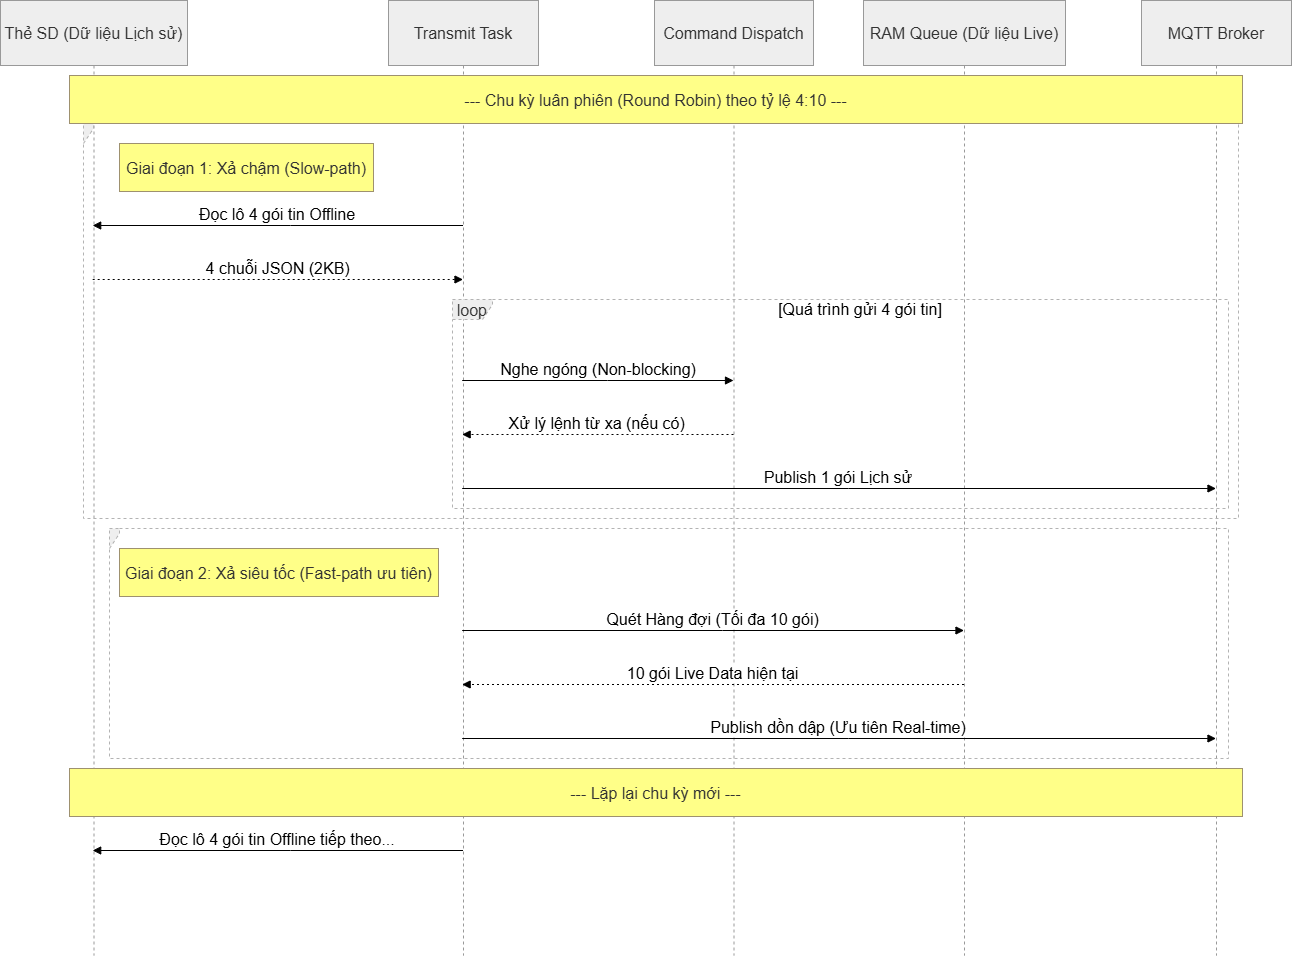

The diagram above was exported from draw.io. Its source (the exported page's mxGraphModel, read from the mxfile embedded in the PNG):
<mxGraphModel dx="1858" dy="1025" grid="1" gridSize="10" guides="1" tooltips="1" connect="1" arrows="1" fold="1" page="1" pageScale="1" pageWidth="1169" pageHeight="827" math="0" shadow="0">
  <root>
    <mxCell id="0" />
    <mxCell id="1" parent="0" />
    <mxCell id="s6O4LT_XImPuEgtVKgFT-1" parent="1" style="shape=umlLifeline;perimeter=lifelinePerimeter;whiteSpace=wrap;container=1;dropTarget=0;collapsible=0;recursiveResize=0;outlineConnect=0;portConstraint=eastwest;newEdgeStyle={&quot;edgeStyle&quot;:&quot;elbowEdgeStyle&quot;,&quot;elbow&quot;:&quot;vertical&quot;,&quot;curved&quot;:0,&quot;rounded&quot;:0};size=65;fillColor=light-dark(#eeeeee,#1f2020);strokeColor=light-dark(#999999,#cccccc);fontColor=light-dark(#333333,#cccccc);fontSize=16;" value="Thẻ SD (Dữ liệu Lịch sử)" vertex="1">
      <mxGeometry height="955" width="187" x="20" y="20" as="geometry" />
    </mxCell>
    <mxCell id="s6O4LT_XImPuEgtVKgFT-2" parent="1" style="shape=umlLifeline;perimeter=lifelinePerimeter;whiteSpace=wrap;container=1;dropTarget=0;collapsible=0;recursiveResize=0;outlineConnect=0;portConstraint=eastwest;newEdgeStyle={&quot;edgeStyle&quot;:&quot;elbowEdgeStyle&quot;,&quot;elbow&quot;:&quot;vertical&quot;,&quot;curved&quot;:0,&quot;rounded&quot;:0};size=65;fillColor=light-dark(#eeeeee,#1f2020);strokeColor=light-dark(#999999,#cccccc);fontColor=light-dark(#333333,#cccccc);fontSize=16;" value="Transmit Task" vertex="1">
      <mxGeometry height="955" width="150" x="408" y="20" as="geometry" />
    </mxCell>
    <mxCell id="s6O4LT_XImPuEgtVKgFT-3" parent="1" style="shape=umlLifeline;perimeter=lifelinePerimeter;whiteSpace=wrap;container=1;dropTarget=0;collapsible=0;recursiveResize=0;outlineConnect=0;portConstraint=eastwest;newEdgeStyle={&quot;edgeStyle&quot;:&quot;elbowEdgeStyle&quot;,&quot;elbow&quot;:&quot;vertical&quot;,&quot;curved&quot;:0,&quot;rounded&quot;:0};size=65;fillColor=light-dark(#eeeeee,#1f2020);strokeColor=light-dark(#999999,#cccccc);fontColor=light-dark(#333333,#cccccc);fontSize=16;" value="Command Dispatch" vertex="1">
      <mxGeometry height="955" width="159" x="674" y="20" as="geometry" />
    </mxCell>
    <mxCell id="s6O4LT_XImPuEgtVKgFT-4" parent="1" style="shape=umlLifeline;perimeter=lifelinePerimeter;whiteSpace=wrap;container=1;dropTarget=0;collapsible=0;recursiveResize=0;outlineConnect=0;portConstraint=eastwest;newEdgeStyle={&quot;edgeStyle&quot;:&quot;elbowEdgeStyle&quot;,&quot;elbow&quot;:&quot;vertical&quot;,&quot;curved&quot;:0,&quot;rounded&quot;:0};size=65;fillColor=light-dark(#eeeeee,#1f2020);strokeColor=light-dark(#999999,#cccccc);fontColor=light-dark(#333333,#cccccc);fontSize=16;" value="RAM Queue (Dữ liệu Live)" vertex="1">
      <mxGeometry height="955" width="202" x="883" y="20" as="geometry" />
    </mxCell>
    <mxCell id="s6O4LT_XImPuEgtVKgFT-5" parent="1" style="shape=umlLifeline;perimeter=lifelinePerimeter;whiteSpace=wrap;container=1;dropTarget=0;collapsible=0;recursiveResize=0;outlineConnect=0;portConstraint=eastwest;newEdgeStyle={&quot;edgeStyle&quot;:&quot;elbowEdgeStyle&quot;,&quot;elbow&quot;:&quot;vertical&quot;,&quot;curved&quot;:0,&quot;rounded&quot;:0};size=65;fillColor=light-dark(#eeeeee,#1f2020);strokeColor=light-dark(#999999,#cccccc);fontColor=light-dark(#333333,#cccccc);fontSize=16;" value="MQTT Broker" vertex="1">
      <mxGeometry height="955" width="150" x="1161" y="20" as="geometry" />
    </mxCell>
    <mxCell id="s6O4LT_XImPuEgtVKgFT-6" parent="1" style="shape=umlFrame;dashed=1;pointerEvents=0;dropTarget=0;strokeColor=#B3B3B3;height=20;width=40;fillColor=light-dark(#eeeeee,#1f2020);fontColor=light-dark(#333333,#cccccc);fontSize=16;" value="loop" vertex="1">
      <mxGeometry height="209" width="776" x="472" y="319" as="geometry" />
    </mxCell>
    <mxCell id="s6O4LT_XImPuEgtVKgFT-7" parent="s6O4LT_XImPuEgtVKgFT-6" style="text;strokeColor=none;fillColor=none;align=center;verticalAlign=middle;whiteSpace=wrap;fontSize=16;" value="[Quá trình gửi 4 gói tin]" vertex="1">
      <mxGeometry height="20" width="736" x="40" as="geometry" />
    </mxCell>
    <mxCell id="s6O4LT_XImPuEgtVKgFT-8" parent="1" style="shape=umlFrame;dashed=1;pointerEvents=0;dropTarget=0;strokeColor=#B3B3B3;height=20;width=0;fillColor=light-dark(#eeeeee,#1f2020);fontColor=light-dark(#333333,#cccccc);fontSize=16;" value="" vertex="1">
      <mxGeometry height="395" width="1155" x="103" y="143" as="geometry" />
    </mxCell>
    <mxCell id="s6O4LT_XImPuEgtVKgFT-9" parent="s6O4LT_XImPuEgtVKgFT-8" style="text;strokeColor=none;fillColor=none;align=center;verticalAlign=middle;whiteSpace=wrap;fontSize=16;" value="" vertex="1">
      <mxGeometry height="20" width="1155" as="geometry" />
    </mxCell>
    <mxCell id="s6O4LT_XImPuEgtVKgFT-10" parent="1" style="shape=umlFrame;dashed=1;pointerEvents=0;dropTarget=0;strokeColor=#B3B3B3;height=20;width=0;fillColor=light-dark(#eeeeee,#1f2020);fontColor=light-dark(#333333,#cccccc);fontSize=16;" value="" vertex="1">
      <mxGeometry height="230" width="1119" x="129" y="548" as="geometry" />
    </mxCell>
    <mxCell id="s6O4LT_XImPuEgtVKgFT-11" parent="s6O4LT_XImPuEgtVKgFT-10" style="text;strokeColor=none;fillColor=none;align=center;verticalAlign=middle;whiteSpace=wrap;fontSize=16;" value="" vertex="1">
      <mxGeometry height="20" width="1119" as="geometry" />
    </mxCell>
    <mxCell id="s6O4LT_XImPuEgtVKgFT-12" edge="1" parent="1" source="s6O4LT_XImPuEgtVKgFT-2" style="verticalAlign=bottom;edgeStyle=elbowEdgeStyle;elbow=vertical;curved=0;rounded=0;endArrow=block;fontSize=16;" target="s6O4LT_XImPuEgtVKgFT-1" value="Đọc lô 4 gói tin Offline">
      <mxGeometry relative="1" as="geometry">
        <Array as="points">
          <mxPoint x="310" y="245" />
        </Array>
      </mxGeometry>
    </mxCell>
    <mxCell id="s6O4LT_XImPuEgtVKgFT-13" edge="1" parent="1" source="s6O4LT_XImPuEgtVKgFT-1" style="verticalAlign=bottom;edgeStyle=elbowEdgeStyle;elbow=vertical;curved=0;rounded=0;dashed=1;dashPattern=2 3;endArrow=block;fontSize=16;" target="s6O4LT_XImPuEgtVKgFT-2" value="4 chuỗi JSON (2KB)">
      <mxGeometry relative="1" as="geometry">
        <Array as="points">
          <mxPoint x="307" y="299" />
        </Array>
      </mxGeometry>
    </mxCell>
    <mxCell id="s6O4LT_XImPuEgtVKgFT-14" edge="1" parent="1" source="s6O4LT_XImPuEgtVKgFT-2" style="verticalAlign=bottom;edgeStyle=elbowEdgeStyle;elbow=vertical;curved=0;rounded=0;endArrow=block;fontSize=16;" target="s6O4LT_XImPuEgtVKgFT-3" value="Nghe ngóng (Non-blocking)">
      <mxGeometry relative="1" as="geometry">
        <Array as="points">
          <mxPoint x="627" y="400" />
        </Array>
      </mxGeometry>
    </mxCell>
    <mxCell id="s6O4LT_XImPuEgtVKgFT-15" edge="1" parent="1" source="s6O4LT_XImPuEgtVKgFT-3" style="verticalAlign=bottom;edgeStyle=elbowEdgeStyle;elbow=vertical;curved=0;rounded=0;dashed=1;dashPattern=2 3;endArrow=block;fontSize=16;" target="s6O4LT_XImPuEgtVKgFT-2" value="Xử lý lệnh từ xa (nếu có)">
      <mxGeometry relative="1" as="geometry">
        <Array as="points">
          <mxPoint x="630" y="454" />
        </Array>
      </mxGeometry>
    </mxCell>
    <mxCell id="s6O4LT_XImPuEgtVKgFT-16" edge="1" parent="1" source="s6O4LT_XImPuEgtVKgFT-2" style="verticalAlign=bottom;edgeStyle=elbowEdgeStyle;elbow=vertical;curved=0;rounded=0;endArrow=block;fontSize=16;" target="s6O4LT_XImPuEgtVKgFT-5" value="Publish 1 gói Lịch sử">
      <mxGeometry relative="1" as="geometry">
        <Array as="points">
          <mxPoint x="868" y="508" />
        </Array>
      </mxGeometry>
    </mxCell>
    <mxCell id="s6O4LT_XImPuEgtVKgFT-17" edge="1" parent="1" source="s6O4LT_XImPuEgtVKgFT-2" style="verticalAlign=bottom;edgeStyle=elbowEdgeStyle;elbow=vertical;curved=0;rounded=0;endArrow=block;fontSize=16;" target="s6O4LT_XImPuEgtVKgFT-4" value="Quét Hàng đợi (Tối đa 10 gói)">
      <mxGeometry relative="1" as="geometry">
        <Array as="points">
          <mxPoint x="742" y="650" />
        </Array>
      </mxGeometry>
    </mxCell>
    <mxCell id="s6O4LT_XImPuEgtVKgFT-18" edge="1" parent="1" source="s6O4LT_XImPuEgtVKgFT-4" style="verticalAlign=bottom;edgeStyle=elbowEdgeStyle;elbow=vertical;curved=0;rounded=0;dashed=1;dashPattern=2 3;endArrow=block;fontSize=16;" target="s6O4LT_XImPuEgtVKgFT-2" value="10 gói Live Data hiện tại">
      <mxGeometry relative="1" as="geometry">
        <Array as="points">
          <mxPoint x="745" y="704" />
        </Array>
      </mxGeometry>
    </mxCell>
    <mxCell id="s6O4LT_XImPuEgtVKgFT-19" edge="1" parent="1" source="s6O4LT_XImPuEgtVKgFT-2" style="verticalAlign=bottom;edgeStyle=elbowEdgeStyle;elbow=vertical;curved=0;rounded=0;endArrow=block;fontSize=16;" target="s6O4LT_XImPuEgtVKgFT-5" value="Publish dồn dập (Ưu tiên Real-time)">
      <mxGeometry relative="1" as="geometry">
        <Array as="points">
          <mxPoint x="868" y="758" />
        </Array>
      </mxGeometry>
    </mxCell>
    <mxCell id="s6O4LT_XImPuEgtVKgFT-20" edge="1" parent="1" source="s6O4LT_XImPuEgtVKgFT-2" style="verticalAlign=bottom;edgeStyle=elbowEdgeStyle;elbow=vertical;curved=0;rounded=0;endArrow=block;fontSize=16;" target="s6O4LT_XImPuEgtVKgFT-1" value="Đọc lô 4 gói tin Offline tiếp theo...">
      <mxGeometry relative="1" as="geometry">
        <Array as="points">
          <mxPoint x="310" y="870" />
        </Array>
      </mxGeometry>
    </mxCell>
    <mxCell id="s6O4LT_XImPuEgtVKgFT-21" parent="1" style="fillColor=#ffff88;strokeColor=#9E916F;fontColor=light-dark(#333333,#cccccc);fontSize=16;" value="--- Chu kỳ luân phiên (Round Robin) theo tỷ lệ 4:10 ---" vertex="1">
      <mxGeometry height="48" width="1173" x="89" y="95" as="geometry" />
    </mxCell>
    <mxCell id="s6O4LT_XImPuEgtVKgFT-22" parent="1" style="fillColor=#ffff88;strokeColor=#9E916F;fontColor=light-dark(#333333,#cccccc);fontSize=16;" value="Giai đoạn 1: Xả chậm (Slow-path)" vertex="1">
      <mxGeometry height="48" width="254" x="139" y="163" as="geometry" />
    </mxCell>
    <mxCell id="s6O4LT_XImPuEgtVKgFT-23" parent="1" style="fillColor=#ffff88;strokeColor=#9E916F;fontColor=light-dark(#333333,#cccccc);fontSize=16;" value="Giai đoạn 2: Xả siêu tốc (Fast-path ưu tiên)" vertex="1">
      <mxGeometry height="48" width="319" x="139" y="568" as="geometry" />
    </mxCell>
    <mxCell id="s6O4LT_XImPuEgtVKgFT-24" parent="1" style="fillColor=#ffff88;strokeColor=#9E916F;fontColor=light-dark(#333333,#cccccc);fontSize=16;" value="--- Lặp lại chu kỳ mới ---" vertex="1">
      <mxGeometry height="48" width="1173" x="89" y="788" as="geometry" />
    </mxCell>
  </root>
</mxGraphModel>